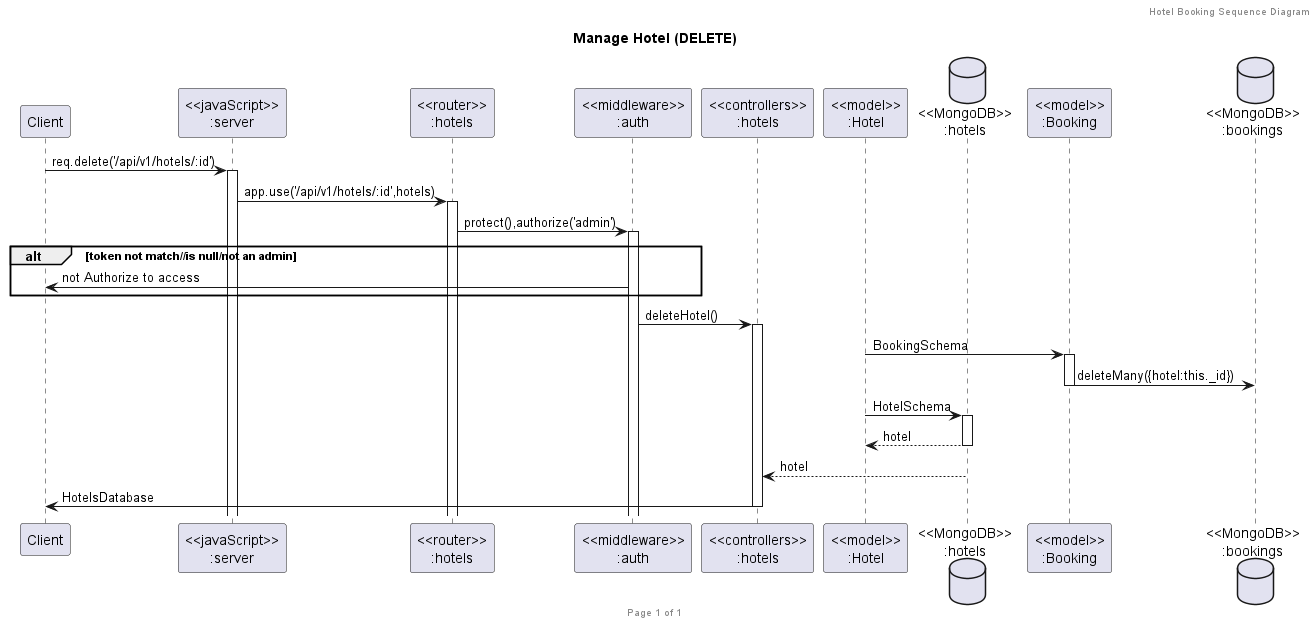

The diagram above was rendered by PlantUML. Its source (embedded in the PNG):
@startuml Manage Hotel (DELETE)

header Hotel Booking Sequence Diagram
footer Page %page% of %lastpage%
title "Manage Hotel (DELETE)"

participant "Client" as client
participant "<<javaScript>>\n:server" as server
participant "<<router>>\n:hotels" as routerHotels
participant "<<middleware>>\n:auth" as middleware
participant "<<controllers>>\n:hotels" as controllerHotels

participant "<<model>>\n:Hotel" as modelHotel
database "<<MongoDB>>\n:hotels" as HotelsDatabase

participant "<<model>>\n:Booking" as modelBooking
database "<<MongoDB>>\n:bookings" as BookingsDatabase

client->server ++:req.delete('/api/v1/hotels/:id')

server->routerHotels ++:app.use('/api/v1/hotels/:id',hotels)


routerHotels -> middleware ++: protect(),authorize('admin')
alt token not match//is null/not an admin
    client <- middleware : not Authorize to access
end
middleware -> controllerHotels ++:deleteHotel()


modelHotel->modelBooking ++:BookingSchema

modelBooking ->BookingsDatabase -- :deleteMany({hotel:this._id})


modelHotel ->HotelsDatabase ++: HotelSchema

HotelsDatabase --> modelHotel --: hotel



controllerHotels <-- HotelsDatabase --:hotel

client<-controllerHotels --:HotelsDatabase


@enduml